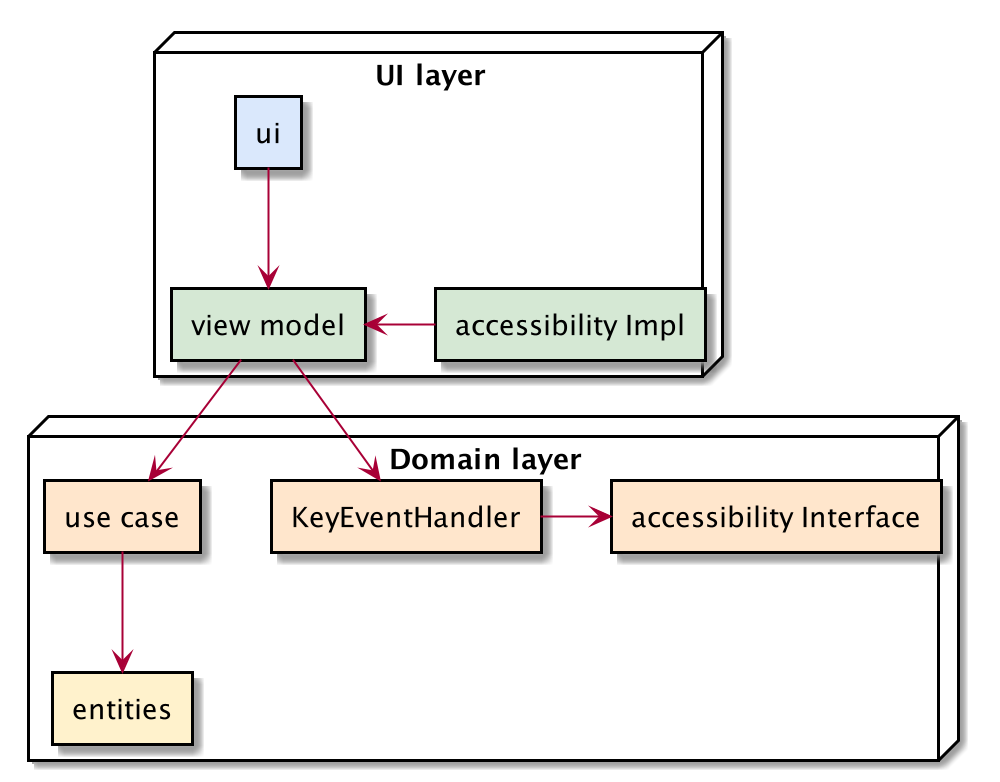

The diagram above was rendered by PlantUML. Its source (embedded in the PNG):
@startuml
node "UI layer" {
    rectangle "ui" as ui #DAE8FC
    rectangle "view model" as viewmodel #D5E8D4
    rectangle "accessibility Impl" as accUI #D5E8D4
}

node "Domain layer" as domainlayer {
    rectangle "accessibility Interface" as accDomain #FFE6CC
    rectangle "KeyEventHandler" as keyEventHandler #FFE6CC
    rectangle "entities" as entities #FFF2CC
    rectangle "use case" as usecase #FFE6CC
}

ui --> viewmodel
viewmodel --> keyEventHandler
viewmodel --> usecase
usecase --> entities
accUI -left-> viewmodel
keyEventHandler -right-> accDomain
@enduml